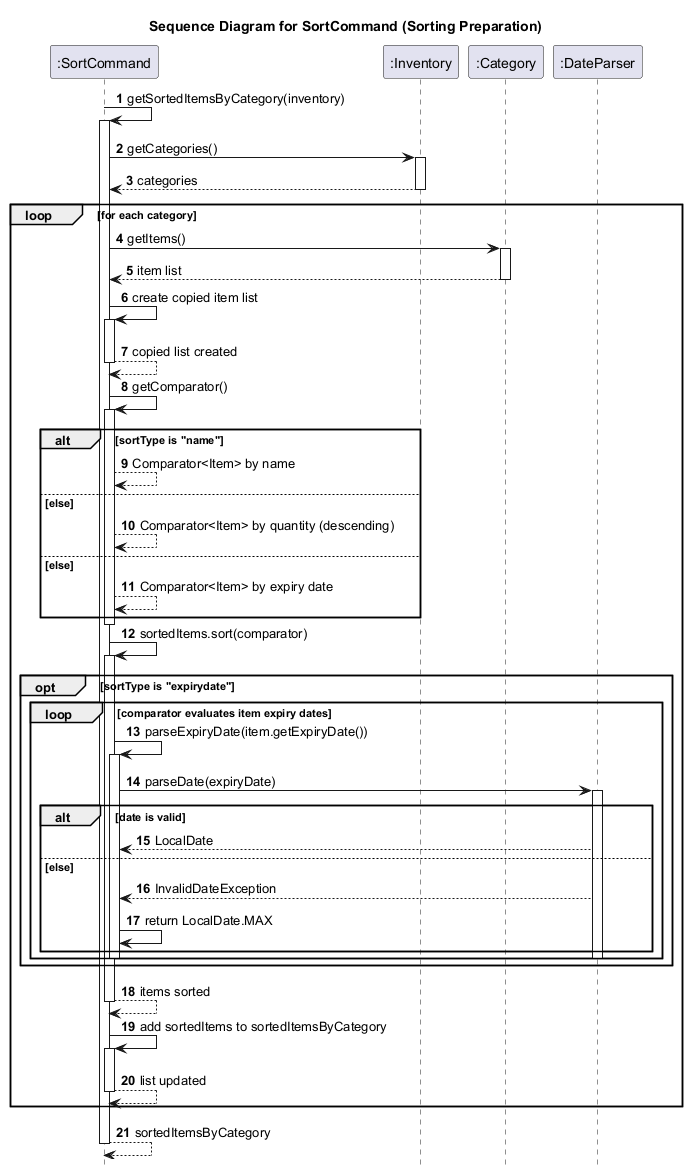

The diagram above was rendered by PlantUML. Its source (embedded in the PNG):
@startuml
title Sequence Diagram for SortCommand (Sorting Preparation)

autonumber
hide footbox

participant ":SortCommand" as SortCommand
participant ":Inventory" as Inventory
participant ":Category" as Category
participant ":DateParser" as DateParser

SortCommand -> SortCommand: getSortedItemsByCategory(inventory)
activate SortCommand

SortCommand -> Inventory: getCategories()
activate Inventory
Inventory --> SortCommand: categories
deactivate Inventory

loop for each category
    SortCommand -> Category: getItems()
    activate Category
    Category --> SortCommand: item list
    deactivate Category

    SortCommand -> SortCommand: create copied item list
    activate SortCommand
    SortCommand --> SortCommand: copied list created
    deactivate SortCommand

    SortCommand -> SortCommand: getComparator()
    activate SortCommand
    alt sortType is "name"
        SortCommand --> SortCommand: Comparator<Item> by name
    else else
        SortCommand --> SortCommand: Comparator<Item> by quantity (descending)
    else else
        SortCommand --> SortCommand: Comparator<Item> by expiry date
    end
    deactivate SortCommand

    SortCommand -> SortCommand: sortedItems.sort(comparator)
    activate SortCommand

    opt sortType is "expirydate"
        loop comparator evaluates item expiry dates
            SortCommand -> SortCommand: parseExpiryDate(item.getExpiryDate())
            activate SortCommand
            SortCommand -> DateParser: parseDate(expiryDate)
            activate DateParser
            alt date is valid
                DateParser --> SortCommand: LocalDate
            else else
                DateParser --> SortCommand: InvalidDateException
                SortCommand -> SortCommand: return LocalDate.MAX
            end
            deactivate DateParser
            deactivate SortCommand
        end
    end

    SortCommand --> SortCommand: items sorted
    deactivate SortCommand

    SortCommand -> SortCommand: add sortedItems to sortedItemsByCategory
    activate SortCommand
    SortCommand --> SortCommand: list updated
    deactivate SortCommand
end

SortCommand --> SortCommand: sortedItemsByCategory
deactivate SortCommand
@enduml